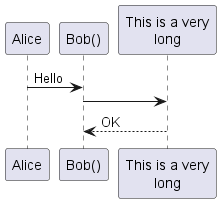

The diagram above was rendered by PlantUML. Its source (embedded in the PNG):
@startuml

Alice -> "Bob()": Hello
"Bob()" -> "This is a very\nlong" as Long
Long --> "Bob()": OK

@enduml